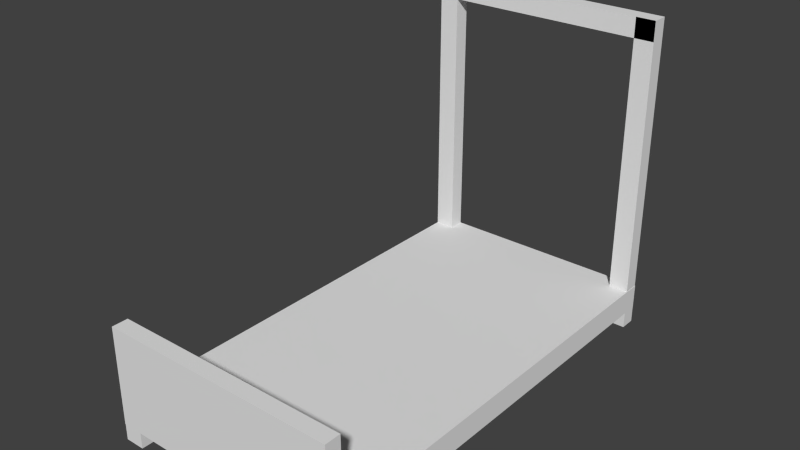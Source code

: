 # Source: Dolly.blend  (saved by Blender 2.73.0; exported with 4.5.12 LTS)
import bpy
from mathutils import Matrix  # noqa: F401  (used for matrix-valued properties, if any)

bpy.ops.wm.read_factory_settings(use_empty=True)
scene = bpy.context.scene
scene.name = 'Scene'

# ---- collections
col_collection_1 = bpy.data.collections.new('Collection 1'); scene.collection.children.link(col_collection_1)

# ---- materials (node trees are filled in below, after node groups)
mat_material = bpy.data.materials.new('Material')
mat_material.alpha_threshold = 0.0
mat_material.use_transparent_shadow = False
mat_material.roughness = 0.5
mat_material.line_color = (0.0, 0.0, 0.0, 1.0)

# ---- material node trees

# ---- world
world_world = bpy.data.worlds.new('World'); scene.world = world_world
world_world.color = (0.05088, 0.05088, 0.05088)
world_world.use_sun_shadow = False
world_world.sun_shadow_jitter_overblur = 0.0
world_world.cycles.sampling_method = 'MANUAL'
world_world.cycles.sample_map_resolution = 256

# ---- meshes
me_cube_012 = bpy.data.meshes.new('Cube.012')
me_cube_012.from_pydata([(-1.0, -1.0, 4.432), (-1.0, 1.0, 4.432), (1.0, 1.0, 4.432), (1.0, -1.0, 4.432), (-1.0, -1.0, 5.112), (-1.0, 1.0, 5.112), (1.0, 1.0, 5.112), (1.0, -1.0, 5.112)], [], [(4, 5, 1, 0), (5, 6, 2, 1), (6, 7, 3, 2), (7, 4, 0, 3), (0, 1, 2, 3), (7, 6, 5, 4)])
me_cube_012.use_remesh_preserve_volume = False
me_cube_012.use_remesh_preserve_attributes = False
me_cube_012.use_mirror_vertex_groups = False
me_cube_012.update()
me_cube_011 = bpy.data.meshes.new('Cube.011')
me_cube_011.from_pydata([(-1.0, -1.0, 4.432), (-1.0, 1.0, 4.432), (1.0, 1.0, 4.432), (1.0, -1.0, 4.432), (-1.0, -1.0, 5.112), (-1.0, 1.0, 5.112), (1.0, 1.0, 5.112), (1.0, -1.0, 5.112)], [], [(4, 5, 1, 0), (5, 6, 2, 1), (6, 7, 3, 2), (7, 4, 0, 3), (0, 1, 2, 3), (7, 6, 5, 4)])
me_cube_011.use_remesh_preserve_volume = False
me_cube_011.use_remesh_preserve_attributes = False
me_cube_011.use_mirror_vertex_groups = False
me_cube_011.update()
me_cube_010 = bpy.data.meshes.new('Cube.010')
me_cube_010.from_pydata([(-1.0, -1.0, 4.432), (-1.0, 1.0, 4.432), (1.0, 1.0, 4.432), (1.0, -1.0, 4.432), (-1.0, -1.0, 5.112), (-1.0, 1.0, 5.112), (1.0, 1.0, 5.112), (1.0, -1.0, 5.112)], [], [(4, 5, 1, 0), (5, 6, 2, 1), (6, 7, 3, 2), (7, 4, 0, 3), (0, 1, 2, 3), (7, 6, 5, 4)])
me_cube_010.use_remesh_preserve_volume = False
me_cube_010.use_remesh_preserve_attributes = False
me_cube_010.use_mirror_vertex_groups = False
me_cube_010.update()
me_cube_005 = bpy.data.meshes.new('Cube.005')
me_cube_005.from_pydata([(-1.0, -1.0, 4.432), (-1.0, 1.0, 4.432), (1.0, 1.0, 4.432), (1.0, -1.0, 4.432), (-1.0, -1.0, 5.112), (-1.0, 1.0, 5.112), (1.0, 1.0, 5.112), (1.0, -1.0, 5.112)], [], [(4, 5, 1, 0), (5, 6, 2, 1), (6, 7, 3, 2), (7, 4, 0, 3), (0, 1, 2, 3), (7, 6, 5, 4)])
me_cube_005.use_remesh_preserve_volume = False
me_cube_005.use_remesh_preserve_attributes = False
me_cube_005.use_mirror_vertex_groups = False
me_cube_005.update()
me_cube_003 = bpy.data.meshes.new('Cube.003')
me_cube_003.from_pydata([(-1.0, -1.0, -0.759), (-1.0, 1.0, -0.759), (1.0, 1.0, -0.759), (1.0, -1.0, -0.759), (-1.0, -1.0, 4.487), (-1.0, 1.0, 4.487), (1.0, 1.0, 4.487), (1.0, -1.0, 4.487)], [], [(4, 5, 1, 0), (5, 6, 2, 1), (6, 7, 3, 2), (7, 4, 0, 3), (0, 1, 2, 3), (7, 6, 5, 4)])
me_cube_003.use_remesh_preserve_volume = False
me_cube_003.use_remesh_preserve_attributes = False
me_cube_003.use_mirror_vertex_groups = False
me_cube_003.update()
me_cube_002 = bpy.data.meshes.new('Cube.002')
me_cube_002.from_pydata([(-1.0, -1.0, -1.0), (-1.0, 1.0, -1.0), (1.0, 1.0, -1.0), (1.0, -1.0, -1.0), (-1.0, -1.0, 5.112), (-1.0, 1.0, 5.112), (1.0, 1.0, 5.112), (1.0, -1.0, 5.112)], [], [(4, 5, 1, 0), (5, 6, 2, 1), (6, 7, 3, 2), (7, 4, 0, 3), (0, 1, 2, 3), (7, 6, 5, 4)])
me_cube_002.use_remesh_preserve_volume = False
me_cube_002.use_remesh_preserve_attributes = False
me_cube_002.use_mirror_vertex_groups = False
me_cube_002.update()
me_cube_001 = bpy.data.meshes.new('Cube.001')
me_cube_001.from_pydata([(-1.0, -1.0, -1.0), (-1.0, 1.0, -1.0), (1.0, 1.0, -1.0), (1.0, -1.0, -1.0), (-1.0, -1.0, 5.112), (-1.0, 1.0, 5.112), (1.0, 1.0, 5.112), (1.0, -1.0, 5.112)], [], [(4, 5, 1, 0), (5, 6, 2, 1), (6, 7, 3, 2), (7, 4, 0, 3), (0, 1, 2, 3), (7, 6, 5, 4)])
me_cube_001.use_remesh_preserve_volume = False
me_cube_001.use_remesh_preserve_attributes = False
me_cube_001.use_mirror_vertex_groups = False
me_cube_001.update()
me_cube = bpy.data.meshes.new('Cube')
me_cube.from_pydata([(1.0, 1.0, -1.0), (1.0, -1.0, -1.0), (-1.0, -1.0, -1.0), (-1.0, 1.0, -1.0), (1.0, 1.0, 1.0), (1.0, -1.0, 1.0), (-1.0, -1.0, 1.0), (-1.0, 1.0, 1.0), (1.0, -1.074, -1.0), (-1.0, -1.074, -1.0), (1.0, -1.074, 1.0), (-1.0, -1.074, 1.0), (1.0, -1.0, 6.947), (-1.0, -1.0, 6.947), (1.0, -1.074, 6.947), (-1.0, -1.074, 6.947)], [], [(0, 1, 2, 3), (4, 7, 6, 5), (0, 4, 5, 1), (6, 11, 15, 13), (2, 6, 7, 3), (4, 0, 3, 7), (8, 10, 11, 9), (6, 2, 9, 11), (1, 5, 10, 8), (2, 1, 8, 9), (12, 13, 15, 14), (10, 5, 12, 14), (11, 10, 14, 15), (5, 6, 13, 12)])
me_cube.materials.append(mat_material)
me_cube.use_remesh_preserve_volume = False
me_cube.use_remesh_preserve_attributes = False
me_cube.use_mirror_vertex_groups = False
me_cube.update()

# ---- objects
ob_cube_007 = bpy.data.objects.new('Cube.007', me_cube_012)
ob_cube_006 = bpy.data.objects.new('Cube.006', me_cube_011)
ob_cube_005 = bpy.data.objects.new('Cube.005', me_cube_010)
ob_cube_004 = bpy.data.objects.new('Cube.004', me_cube_005)
ob_cube_003 = bpy.data.objects.new('Cube.003', me_cube_003)
ob_cube_002 = bpy.data.objects.new('Cube.002', me_cube_002)
ob_cube_001 = bpy.data.objects.new('Cube.001', me_cube_001)
ob_cube = bpy.data.objects.new('Cube', me_cube)

# ---- transforms, parenting, visibility, modifiers, constraints
ob_cube_007.location = (-0.9147, -1.883, -1.925)
ob_cube_007.scale = (0.08317, 0.06628, 0.3804)
ob_cube_007.lineart.crease_threshold = 0.0
ob_cube_006.location = (0.9168, -1.883, -1.925)
ob_cube_006.scale = (0.08317, 0.06628, 0.3804)
ob_cube_006.lineart.crease_threshold = 0.0
ob_cube_005.location = (0.9168, 1.748, -1.925)
ob_cube_005.scale = (0.08317, 0.06628, 0.3804)
ob_cube_005.lineart.crease_threshold = 0.0
ob_cube_004.location = (-0.9151, 1.748, -1.925)
ob_cube_004.scale = (0.08317, 0.06628, 0.3804)
ob_cube_004.lineart.crease_threshold = 0.0
ob_cube_003.location = (-0.7102, 1.748, 2.337)
ob_cube_003.rotation_euler = (0.0, 1.571, 0.0)
ob_cube_003.scale = (0.08317, 0.06628, 0.3804)
ob_cube_003.lineart.crease_threshold = 0.0
ob_cube_002.location = (0.9143, 1.748, 0.4742)
ob_cube_002.scale = (0.08317, 0.06628, 0.3804)
ob_cube_002.lineart.crease_threshold = 0.0
ob_cube_001.location = (-0.9151, 1.748, 0.4742)
ob_cube_001.scale = (0.08317, 0.06628, 0.3804)
ob_cube_001.lineart.crease_threshold = 0.0
ob_cube.location = (0.0, 0.0, 0.0)
ob_cube.scale = (1.0, 1.816, 0.1038)
ob_cube.lock_rotations_4d = False
ob_cube.empty_display_type = 'ARROWS'
ob_cube.lineart.crease_threshold = 0.0

# ---- collection membership
col_collection_1.objects.link(ob_cube_007)
col_collection_1.objects.link(ob_cube_006)
col_collection_1.objects.link(ob_cube_005)
col_collection_1.objects.link(ob_cube_004)
col_collection_1.objects.link(ob_cube_003)
col_collection_1.objects.link(ob_cube_002)
col_collection_1.objects.link(ob_cube_001)
col_collection_1.objects.link(ob_cube)

# ---- scene / render settings (as saved in the file)
scene.frame_start = 1; scene.frame_end = 250; scene.frame_set(1)
scene.render.engine = 'BLENDER_EEVEE_NEXT'
scene.render.resolution_percentage = 50
scene.render.dither_intensity = 0.0
scene.cycles.use_denoising = False
scene.cycles.samples = 10
scene.cycles.sampling_pattern = 'TABULATED_SOBOL'
scene.cycles.light_sampling_threshold = 0.0
scene.cycles.use_adaptive_sampling = False
scene.cycles.use_light_tree = False
scene.cycles.blur_glossy = 0.0
scene.cycles.pixel_filter_type = 'GAUSSIAN'
scene.cycles.sample_clamp_indirect = 0.0
scene.view_settings.view_transform = 'Standard'
bpy.context.view_layer.update()

# ---- added for rendering (the .blend has no active camera and no usable light): camera, sun
cam_auto = bpy.data.cameras.new('AutoCamera')
cam_auto.lens = 50.0
cam_auto.sensor_width = 36.0
cam_auto.clip_end = 1000.0
ob_auto_camera = bpy.data.objects.new('AutoCamera', cam_auto)
scene.collection.objects.link(ob_auto_camera)
ob_auto_camera.location = (4.64971, -5.64696, 4.8103)
ob_auto_camera.rotation_euler = (1.09748, -7.21219e-08, 0.694738)
scene.camera = ob_auto_camera
light_auto_sun = bpy.data.lights.new('AutoSun', 'SUN')
light_auto_sun.energy = 3.0
light_auto_sun.angle = 0.0523599
ob_auto_sun = bpy.data.objects.new('AutoSun', light_auto_sun)
scene.collection.objects.link(ob_auto_sun)
ob_auto_sun.rotation_euler = (0.872665, 0.174533, 0.523599)
bpy.context.view_layer.update()
